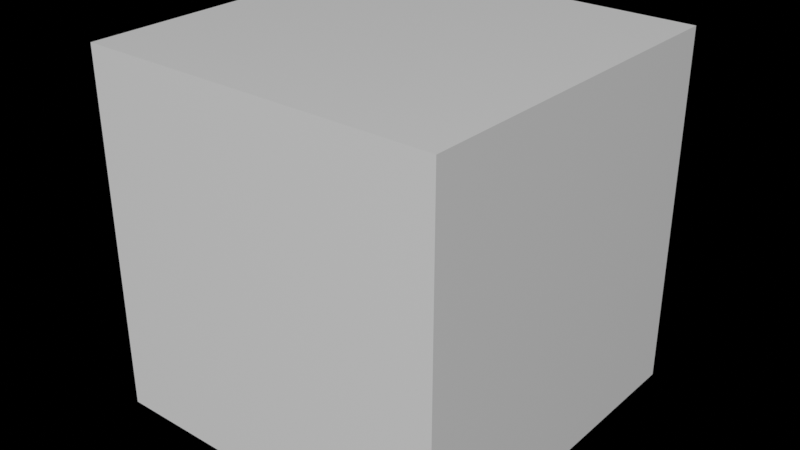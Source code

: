 # Source: startup.blend  (saved by Blender 2.92.4; exported with 4.5.12 LTS)
import bpy
from mathutils import Matrix  # noqa: F401  (used for matrix-valued properties, if any)

bpy.ops.wm.read_factory_settings(use_empty=True)
scene = bpy.context.scene
scene.name = 'Scene'

# ---- collections
col_collection = bpy.data.collections.new('Collection'); scene.collection.children.link(col_collection)

# ---- materials (node trees are filled in below, after node groups)
mat_material = bpy.data.materials.new('Material')
mat_material.alpha_threshold = 0.0
mat_material.use_transparent_shadow = False
mat_material.line_color = (0.0, 0.0, 0.0, 1.0)

# ---- material node trees
mat_material.use_nodes = True; mat_material.node_tree.nodes.clear()
_N = mat_material.node_tree.nodes; _L = mat_material.node_tree.links
n0 = _N.new('ShaderNodeOutputMaterial'); n0.name = 'Material Output'; n0.location = (300, 300)
n1 = _N.new('ShaderNodeBsdfPrincipled'); n1.name = 'Principled BSDF'; n1.location = (10, 300)
n1.distribution = 'GGX'
n1.subsurface_method = 'BURLEY'
n1.inputs[2].default_value = 0.4
n1.inputs[3].default_value = 1.45
n1.inputs[27].default_value = (0.0, 0.0, 0.0, 1.0)
n1.inputs[28].default_value = 1.0
_L.new(n1.outputs[0], n0.inputs[0])
n0.is_active_output = True

# ---- world
world_world = bpy.data.worlds.new('World'); scene.world = world_world
world_world.use_nodes = True; world_world.node_tree.nodes.clear()
_N = world_world.node_tree.nodes; _L = world_world.node_tree.links
n0 = _N.new('ShaderNodeOutputWorld'); n0.name = 'World Output'; n0.location = (300, 300)
n1 = _N.new('ShaderNodeBackground'); n1.name = 'Background'; n1.location = (10, 300)
n1.inputs[0].default_value = (0.0, 0.0, 0.0, 1.0)
_L.new(n1.outputs[0], n0.inputs[0])
n0.is_active_output = True
world_world.color = (0.05088, 0.05088, 0.05088)
world_world.use_sun_shadow = False
world_world.sun_shadow_jitter_overblur = 0.0

# ---- meshes
me_cube = bpy.data.meshes.new('Cube')
me_cube.from_pydata([(1.0, 1.0, 1.0), (1.0, 1.0, -1.0), (1.0, -1.0, 1.0), (1.0, -1.0, -1.0), (-1.0, 1.0, 1.0), (-1.0, 1.0, -1.0), (-1.0, -1.0, 1.0), (-1.0, -1.0, -1.0)], [], [(0, 4, 6, 2), (3, 2, 6, 7), (7, 6, 4, 5), (5, 1, 3, 7), (1, 0, 2, 3), (5, 4, 0, 1)])
_uv = me_cube.uv_layers.new(name='UVMap')
_uv.uv.foreach_set('vector', [0.625, 0.5, 0.875, 0.5, 0.875, 0.75, 0.625, 0.75, 0.375, 0.75, 0.625, 0.75, 0.625, 1.0, 0.375, 1.0, 0.375, 0.0, 0.625, 0.0, 0.625, 0.25, 0.375, 0.25, 0.125, 0.5, 0.375, 0.5, 0.375, 0.75, 0.125, 0.75, 0.375, 0.5, 0.625, 0.5, 0.625, 0.75, 0.375, 0.75, 0.375, 0.25, 0.625, 0.25, 0.625, 0.5, 0.375, 0.5])
me_cube.materials.append(mat_material)
me_cube.use_remesh_preserve_volume = False
me_cube.use_remesh_preserve_attributes = False
me_cube.use_mirror_vertex_groups = False
me_cube.update()

# ---- objects
ob_cube = bpy.data.objects.new('Cube', me_cube)

# ---- transforms, parenting, visibility, modifiers, constraints
ob_cube.location = (0.0, 0.0, 0.0)
ob_cube.lock_rotations_4d = False
ob_cube.empty_display_type = 'ARROWS'
ob_cube.lineart.crease_threshold = 0.0

# ---- collection membership
col_collection.objects.link(ob_cube)

# ---- scene / render settings (as saved in the file)
scene.frame_start = 1; scene.frame_end = 250; scene.frame_set(1)
scene.render.engine = 'BLENDER_EEVEE_NEXT'
scene.render.image_settings.color_mode = 'RGB'
scene.render.image_settings.compression = 100
scene.cycles.use_denoising = False
scene.cycles.samples = 128
scene.cycles.sampling_pattern = 'TABULATED_SOBOL'
scene.cycles.use_adaptive_sampling = False
scene.cycles.use_light_tree = False
scene.view_settings.view_transform = 'Standard'
bpy.context.view_layer.update()

# ---- added for rendering (the .blend has no active camera and no usable light): camera, sun
cam_auto = bpy.data.cameras.new('AutoCamera')
cam_auto.lens = 50.0
cam_auto.sensor_width = 36.0
cam_auto.clip_end = 1000.0
ob_auto_camera = bpy.data.objects.new('AutoCamera', cam_auto)
scene.collection.objects.link(ob_auto_camera)
ob_auto_camera.location = (3.20507, -3.84609, 2.56406)
ob_auto_camera.rotation_euler = (1.09748, -7.21219e-08, 0.694738)
scene.camera = ob_auto_camera
light_auto_sun = bpy.data.lights.new('AutoSun', 'SUN')
light_auto_sun.energy = 3.0
light_auto_sun.angle = 0.0523599
ob_auto_sun = bpy.data.objects.new('AutoSun', light_auto_sun)
scene.collection.objects.link(ob_auto_sun)
ob_auto_sun.rotation_euler = (0.872665, 0.174533, 0.523599)
bpy.context.view_layer.update()

